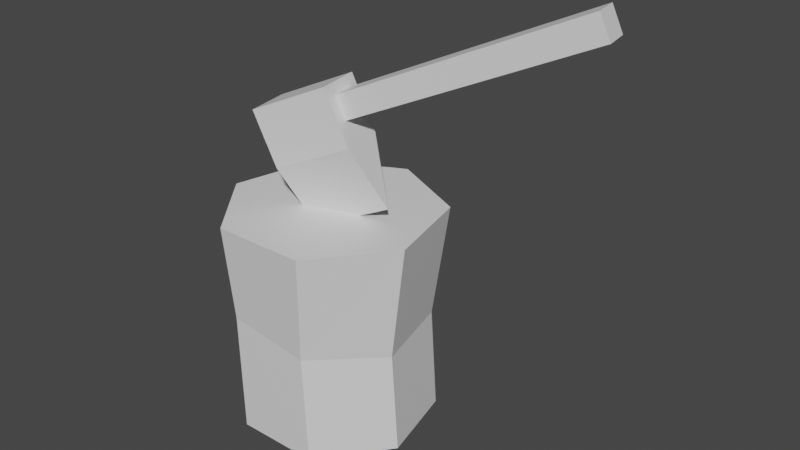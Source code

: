 # Source: ChoppingBlock.blend  (saved by Blender 2.93.21; exported with 4.5.12 LTS)
import bpy
from mathutils import Matrix  # noqa: F401  (used for matrix-valued properties, if any)

bpy.ops.wm.read_factory_settings(use_empty=True)
scene = bpy.context.scene
scene.name = 'Scene'

# ---- collections
col_collection = bpy.data.collections.new('Collection'); scene.collection.children.link(col_collection)

# ---- materials (node trees are filled in below, after node groups)
mat_wood = bpy.data.materials.new('Wood')
mat_wood.use_transparent_shadow = False
mat_top = bpy.data.materials.new('Top')
mat_top.use_transparent_shadow = False
mat_handle = bpy.data.materials.new('Handle')
mat_handle.use_transparent_shadow = False
mat_blade = bpy.data.materials.new('Blade')
mat_blade.use_transparent_shadow = False

# ---- material node trees
mat_wood.use_nodes = True; mat_wood.node_tree.nodes.clear()
_N = mat_wood.node_tree.nodes; _L = mat_wood.node_tree.links
n0 = _N.new('ShaderNodeBsdfPrincipled'); n0.name = 'Principled BSDF'; n0.location = (10, 300)
n0.distribution = 'GGX'
n0.subsurface_method = 'BURLEY'
n0.inputs[3].default_value = 1.45
n0.inputs[27].default_value = (0.0, 0.0, 0.0, 1.0)
n0.inputs[28].default_value = 1.0
n1 = _N.new('ShaderNodeOutputMaterial'); n1.name = 'Material Output'; n1.location = (300, 300)
_L.new(n0.outputs[0], n1.inputs[0])
n1.is_active_output = True
mat_top.use_nodes = True; mat_top.node_tree.nodes.clear()
_N = mat_top.node_tree.nodes; _L = mat_top.node_tree.links
n0 = _N.new('ShaderNodeBsdfPrincipled'); n0.name = 'Principled BSDF'; n0.location = (10, 300)
n0.distribution = 'GGX'
n0.subsurface_method = 'BURLEY'
n0.inputs[3].default_value = 1.45
n0.inputs[27].default_value = (0.0, 0.0, 0.0, 1.0)
n0.inputs[28].default_value = 1.0
n1 = _N.new('ShaderNodeOutputMaterial'); n1.name = 'Material Output'; n1.location = (300, 300)
_L.new(n0.outputs[0], n1.inputs[0])
n1.is_active_output = True
mat_handle.use_nodes = True; mat_handle.node_tree.nodes.clear()
_N = mat_handle.node_tree.nodes; _L = mat_handle.node_tree.links
n0 = _N.new('ShaderNodeBsdfPrincipled'); n0.name = 'Principled BSDF'; n0.location = (10, 300)
n0.distribution = 'GGX'
n0.subsurface_method = 'BURLEY'
n0.inputs[3].default_value = 1.45
n0.inputs[27].default_value = (0.0, 0.0, 0.0, 1.0)
n0.inputs[28].default_value = 1.0
n1 = _N.new('ShaderNodeOutputMaterial'); n1.name = 'Material Output'; n1.location = (300, 300)
_L.new(n0.outputs[0], n1.inputs[0])
n1.is_active_output = True
mat_blade.use_nodes = True; mat_blade.node_tree.nodes.clear()
_N = mat_blade.node_tree.nodes; _L = mat_blade.node_tree.links
n0 = _N.new('ShaderNodeBsdfPrincipled'); n0.name = 'Principled BSDF'; n0.location = (10, 300)
n0.distribution = 'GGX'
n0.subsurface_method = 'BURLEY'
n0.inputs[3].default_value = 1.45
n0.inputs[27].default_value = (0.0, 0.0, 0.0, 1.0)
n0.inputs[28].default_value = 1.0
n1 = _N.new('ShaderNodeOutputMaterial'); n1.name = 'Material Output'; n1.location = (300, 300)
_L.new(n0.outputs[0], n1.inputs[0])
n1.is_active_output = True

# ---- world
world_world = bpy.data.worlds.new('World'); scene.world = world_world
world_world.use_nodes = True; world_world.node_tree.nodes.clear()
_N = world_world.node_tree.nodes; _L = world_world.node_tree.links
n0 = _N.new('ShaderNodeOutputWorld'); n0.name = 'World Output'; n0.location = (300, 300)
n1 = _N.new('ShaderNodeBackground'); n1.name = 'Background'; n1.location = (10, 300)
n1.inputs[0].default_value = (0.05088, 0.05088, 0.05088, 1.0)
_L.new(n1.outputs[0], n0.inputs[0])
n0.is_active_output = True
world_world.color = (0.05088, 0.05088, 0.05088)
world_world.use_sun_shadow = False
world_world.sun_shadow_jitter_overblur = 0.0

# ---- meshes
me_cylinder = bpy.data.meshes.new('Cylinder')
me_cylinder.from_pydata([(1.302e-08, 0.2982, -0.06651), (-0.01519, 0.2953, 0.283), (0.2331, 0.1859, -0.06651), (0.2131, 0.1841, 0.249), (0.2907, -0.06635, -0.06651), (0.2695, -0.0657, 0.2406), (0.1294, -0.2687, -0.06651), (0.1115, -0.266, 0.2641), (-0.1294, -0.2687, -0.06651), (-0.1419, -0.266, 0.3019), (-0.2907, -0.06635, -0.06651), (-0.2999, -0.0657, 0.3254), (-0.2331, 0.1859, -0.06651), (-0.2435, 0.1841, 0.317), (8.798e-09, 0.3299, 0.602), (0.2579, 0.2057, 0.602), (0.3217, -0.07342, 0.602), (0.1431, -0.2973, 0.602), (-0.1431, -0.2973, 0.602), (-0.3217, -0.07342, 0.602), (-0.2579, 0.2057, 0.602)], [], [(0, 1, 3, 2), (2, 3, 5, 4), (4, 5, 7, 6), (6, 7, 9, 8), (8, 9, 11, 10), (5, 3, 15, 16), (10, 11, 13, 12), (12, 13, 1, 0), (0, 2, 4, 6, 8, 10, 12), (15, 14, 20, 19, 18, 17, 16), (11, 9, 18, 19), (3, 1, 14, 15), (7, 5, 16, 17), (13, 11, 19, 20), (9, 7, 17, 18), (1, 13, 20, 14)])
me_cylinder.polygons.foreach_set('material_index', [0, 0, 0, 0, 0, 0, 0, 0, 0, 1, 0, 0, 0, 0, 0, 0])
_uv = me_cylinder.uv_layers.new(name='UVMap')
_uv.uv.foreach_set('vector', [1.0, 0.5, 1.0, 1.0, 0.8571, 1.0, 0.8571, 0.5, 0.8571, 0.5, 0.8571, 1.0, 0.7143, 1.0, 0.7143, 0.5, 0.7143, 0.5, 0.7143, 1.0, 0.5714, 1.0, 0.5714, 0.5, 0.5714, 0.5, 0.5714, 1.0, 0.4286, 1.0, 0.4286, 0.5, 0.4286, 0.5, 0.4286, 1.0, 0.2857, 1.0, 0.2857, 0.5, 0.7143, 1.0, 0.8571, 1.0, 0.8571, 1.0, 0.7143, 1.0, 0.2857, 0.5, 0.2857, 1.0, 0.1429, 1.0, 0.1429, 0.5, 0.1429, 0.5, 0.1429, 1.0, 2.98e-08, 1.0, 2.98e-08, 0.5, 0.75, 0.49, 0.9376, 0.3996, 0.984, 0.1966, 0.8541, 0.03377, 0.6459, 0.03377, 0.516, 0.1966, 0.5624, 0.3996, 0.4376, 0.3996, 0.25, 0.49, 0.06236, 0.3996, 0.01602, 0.1966, 0.1459, 0.03377, 0.3541, 0.03377, 0.484, 0.1966, 0.2857, 1.0, 0.4286, 1.0, 0.4286, 1.0, 0.2857, 1.0, 0.8571, 1.0, 1.0, 1.0, 1.0, 1.0, 0.8571, 1.0, 0.5714, 1.0, 0.7143, 1.0, 0.7143, 1.0, 0.5714, 1.0, 0.1429, 1.0, 0.2857, 1.0, 0.2857, 1.0, 0.1429, 1.0, 0.4286, 1.0, 0.5714, 1.0, 0.5714, 1.0, 0.4286, 1.0, 2.98e-08, 1.0, 0.1429, 1.0, 0.1429, 1.0, 2.98e-08, 1.0])
me_cylinder.materials.append(mat_wood)
me_cylinder.materials.append(mat_top)
me_cylinder.use_remesh_fix_poles = True
me_cylinder.use_remesh_preserve_attributes = False
me_cylinder.update()
me_cube_001 = bpy.data.meshes.new('Cube.001')
me_cube_001.from_pydata([(-0.04763, -0.02209, 0.5346), (-0.1178, -0.09992, 0.7191), (-0.2114, 0.02359, 0.8794), (-0.1409, 0.03559, 0.7191), (0.1867, 0.01784, 0.6434), (0.1165, -0.05999, 0.828), (-0.1883, -0.1119, 0.8794), (0.09339, 0.07552, 0.828), (0.046, -0.072, 0.9883), (0.02291, 0.06351, 0.9883), (-0.1802, -0.07495, 0.7679), (-0.2094, -0.07991, 0.8341), (-0.1924, -0.003441, 0.7679), (-0.2215, -0.008403, 0.8341), (0.7829, 0.08637, 1.217), (0.7516, 0.08104, 1.288), (0.7698, 0.1633, 1.217), (0.7385, 0.158, 1.288)], [], [(0, 1, 3), (0, 3, 7, 4), (4, 7, 5), (4, 5, 1, 0), (9, 2, 6, 8), (3, 1, 6, 2), (1, 5, 8, 6), (7, 3, 2, 9), (5, 7, 9, 8), (10, 11, 13, 12), (12, 13, 17, 16), (16, 17, 15, 14), (14, 15, 11, 10), (12, 16, 14, 10), (17, 13, 11, 15)])
me_cube_001.polygons.foreach_set('material_index', [1, 1, 1, 1, 1, 1, 1, 1, 1, 0, 0, 0, 0, 0, 0])
_uv = me_cube_001.uv_layers.new(name='UVMap')
_uv.uv.foreach_set('vector', [0.375, 0.0, 0.625, 0.0, 0.625, 0.25, 0.375, 0.25, 0.625, 0.25, 0.625, 0.5, 0.375, 0.5, 0.375, 0.5, 0.625, 0.5, 0.625, 0.75, 0.375, 0.75, 0.625, 0.75, 0.625, 1.0, 0.375, 1.0, 0.625, 0.5, 0.875, 0.5, 0.875, 0.75, 0.625, 0.75, 0.625, 0.25, 0.625, 0.0, 0.625, 0.0, 0.625, 0.25, 0.625, 1.0, 0.625, 0.75, 0.625, 0.75, 0.625, 1.0, 0.625, 0.5, 0.625, 0.25, 0.625, 0.25, 0.625, 0.5, 0.625, 0.75, 0.625, 0.5, 0.625, 0.5, 0.625, 0.75, 0.375, 0.0, 0.625, 0.0, 0.625, 0.25, 0.375, 0.25, 0.375, 0.25, 0.625, 0.25, 0.625, 0.5, 0.375, 0.5, 0.375, 0.5, 0.625, 0.5, 0.625, 0.75, 0.375, 0.75, 0.375, 0.75, 0.625, 0.75, 0.625, 1.0, 0.375, 1.0, 0.125, 0.5, 0.375, 0.5, 0.375, 0.75, 0.125, 0.75, 0.625, 0.5, 0.875, 0.5, 0.875, 0.75, 0.625, 0.75])
me_cube_001.materials.append(mat_handle)
me_cube_001.materials.append(mat_blade)
me_cube_001.use_remesh_fix_poles = True
me_cube_001.use_remesh_preserve_attributes = False
me_cube_001.update()

# ---- objects
ob_cylinder = bpy.data.objects.new('Cylinder', me_cylinder)
ob_cube = bpy.data.objects.new('Cube', me_cube_001)

# ---- transforms, parenting, visibility, modifiers, constraints
ob_cylinder.location = (0.0, 0.0, 0.0)
ob_cube.location = (0.0, 0.0, 0.0)

# ---- collection membership
col_collection.objects.link(ob_cylinder)
col_collection.objects.link(ob_cube)

# ---- scene / render settings (as saved in the file)
scene.frame_start = 1; scene.frame_end = 250; scene.frame_set(1)
scene.render.engine = 'BLENDER_EEVEE_NEXT'
scene.cycles.use_denoising = False
scene.cycles.samples = 128
scene.cycles.sampling_pattern = 'TABULATED_SOBOL'
scene.cycles.use_adaptive_sampling = False
scene.cycles.use_light_tree = False
scene.view_settings.view_transform = 'Filmic'
bpy.context.view_layer.update()

# ---- added for rendering (the .blend has no active camera and no usable light): camera, sun
cam_auto = bpy.data.cameras.new('AutoCamera')
cam_auto.lens = 50.0
cam_auto.sensor_width = 36.0
cam_auto.clip_end = 1000.0
ob_auto_camera = bpy.data.objects.new('AutoCamera', cam_auto)
scene.collection.objects.link(ob_auto_camera)
ob_auto_camera.location = (1.94888, -2.04557, 1.98549)
ob_auto_camera.rotation_euler = (1.09748, -7.21219e-08, 0.694738)
scene.camera = ob_auto_camera
light_auto_sun = bpy.data.lights.new('AutoSun', 'SUN')
light_auto_sun.energy = 3.0
light_auto_sun.angle = 0.0523599
ob_auto_sun = bpy.data.objects.new('AutoSun', light_auto_sun)
scene.collection.objects.link(ob_auto_sun)
ob_auto_sun.rotation_euler = (0.872665, 0.174533, 0.523599)
bpy.context.view_layer.update()
